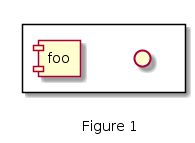

The diagram above was rendered by PlantUML. Its source (embedded in the PNG):
@startuml
rectangle {
    () " " as u1
    component foo
}
caption Figure 1
@enduml